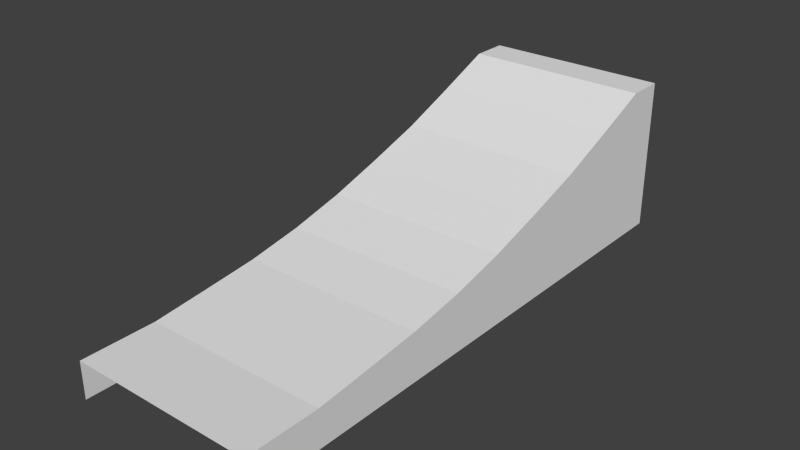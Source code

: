 # Source: Ramps_ramp.blend  (saved by Blender 2.63.0; exported with 4.5.12 LTS)
import bpy
from mathutils import Matrix  # noqa: F401  (used for matrix-valued properties, if any)

bpy.ops.wm.read_factory_settings(use_empty=True)
scene = bpy.context.scene
scene.name = 'Scene'

# ---- collections
col_collection_1 = bpy.data.collections.new('Collection 1'); scene.collection.children.link(col_collection_1)

# ---- world
world_world = bpy.data.worlds.new('World'); scene.world = world_world
world_world.color = (0.05088, 0.05088, 0.05088)
world_world.use_sun_shadow = False
world_world.sun_shadow_jitter_overblur = 0.0
world_world.cycles.sampling_method = 'MANUAL'
world_world.cycles.sample_map_resolution = 256

# ---- meshes
me_cube_006 = bpy.data.meshes.new('Cube.006')
me_cube_006.from_pydata([(-5.0, 14.0, -9.537e-07), (0.0, 14.0, -9.537e-07), (-5.0, 14.0, 4.141), (0.0, 14.0, 4.141), (-5.0, 0.0, 1.0), (0.0, 0.0, -9.537e-07), (-5.0, 0.0, -9.537e-07), (0.0, 0.0, 1.0), (-5.0, 2.0, 1.0), (0.0, 2.0, -9.537e-07), (-5.0, 2.0, -9.537e-07), (0.0, 2.0, 1.0), (-5.0, 3.5, 1.151), (-5.0, 5.0, 1.312), (-5.0, 6.5, 1.572), (-5.0, 8.0, 1.933), (-5.0, 9.5, 2.392), (-5.0, 11.0, 2.89), (-5.0, 12.5, 3.501), (0.0, 3.5, -9.537e-07), (0.0, 5.0, -9.537e-07), (0.0, 6.5, -9.537e-07), (0.0, 8.0, -9.537e-07), (0.0, 9.5, -9.537e-07), (0.0, 11.0, -9.537e-07), (0.0, 12.5, -9.537e-07), (-5.0, 3.5, -9.537e-07), (-5.0, 5.0, -9.537e-07), (-5.0, 6.5, -9.537e-07), (-5.0, 8.0, -9.537e-07), (-5.0, 9.5, -9.537e-07), (-5.0, 11.0, -9.537e-07), (-5.0, 12.5, -9.537e-07), (0.0, 3.5, 1.151), (0.0, 5.0, 1.312), (0.0, 6.5, 1.572), (0.0, 8.0, 1.933), (0.0, 9.5, 2.392), (0.0, 11.0, 2.89), (0.0, 12.5, 3.501), (-5.0, 15.0, -9.537e-07), (0.0, 15.0, -9.537e-07), (-5.0, 15.0, 4.141), (0.0, 15.0, 4.141)], [], [(18, 2, 0, 32), (39, 3, 2, 18), (11, 7, 5, 9), (4, 8, 10, 6), (7, 11, 8, 4), (33, 11, 9, 19), (8, 12, 26, 10), (12, 13, 27, 26), (13, 14, 28, 27), (14, 15, 29, 28), (15, 16, 30, 29), (16, 17, 31, 30), (17, 18, 32, 31), (11, 33, 12, 8), (33, 34, 13, 12), (34, 35, 14, 13), (35, 36, 15, 14), (36, 37, 16, 15), (37, 38, 17, 16), (38, 39, 18, 17), (3, 39, 25, 1), (39, 38, 24, 25), (38, 37, 23, 24), (37, 36, 22, 23), (36, 35, 21, 22), (35, 34, 20, 21), (34, 33, 19, 20), (42, 40, 0, 2), (2, 3, 43, 42), (3, 1, 41, 43)])
me_cube_006.use_remesh_preserve_volume = False
me_cube_006.use_remesh_preserve_attributes = False
me_cube_006.use_mirror_vertex_groups = False
me_cube_006.update()

# ---- objects
ob_ramp = bpy.data.objects.new('ramp', me_cube_006)

# ---- transforms, parenting, visibility, modifiers, constraints
ob_ramp.location = (0.0, 0.0, 0.0)
ob_ramp.lineart.crease_threshold = 0.0

# ---- collection membership
col_collection_1.objects.link(ob_ramp)

# ---- scene / render settings (as saved in the file)
scene.frame_start = 1; scene.frame_end = 250; scene.frame_set(1)
scene.render.engine = 'BLENDER_EEVEE_NEXT'
scene.render.image_settings.color_mode = 'RGB'
scene.render.image_settings.compression = 90
scene.render.resolution_percentage = 50
scene.render.dither_intensity = 0.0
scene.render.bake_margin = 2
scene.render.bake_bias = 0.0
scene.cycles.use_denoising = False
scene.cycles.samples = 10
scene.cycles.sampling_pattern = 'TABULATED_SOBOL'
scene.cycles.light_sampling_threshold = 0.0
scene.cycles.use_adaptive_sampling = False
scene.cycles.use_light_tree = False
scene.cycles.blur_glossy = 0.0
scene.cycles.volume_bounces = 1
scene.cycles.pixel_filter_type = 'GAUSSIAN'
scene.cycles.sample_clamp_indirect = 0.0
scene.view_settings.view_transform = 'Standard'
bpy.context.view_layer.update()

# ---- added for rendering (the .blend has no active camera and no usable light): camera, sun
cam_auto = bpy.data.cameras.new('AutoCamera')
cam_auto.lens = 50.0
cam_auto.sensor_width = 36.0
cam_auto.clip_end = 1000.0
ob_auto_camera = bpy.data.objects.new('AutoCamera', cam_auto)
scene.collection.objects.link(ob_auto_camera)
ob_auto_camera.location = (12.6225, -10.6469, 14.1684)
ob_auto_camera.rotation_euler = (1.09748, -7.21219e-08, 0.694738)
scene.camera = ob_auto_camera
light_auto_sun = bpy.data.lights.new('AutoSun', 'SUN')
light_auto_sun.energy = 3.0
light_auto_sun.angle = 0.0523599
ob_auto_sun = bpy.data.objects.new('AutoSun', light_auto_sun)
scene.collection.objects.link(ob_auto_sun)
ob_auto_sun.rotation_euler = (0.872665, 0.174533, 0.523599)
bpy.context.view_layer.update()
